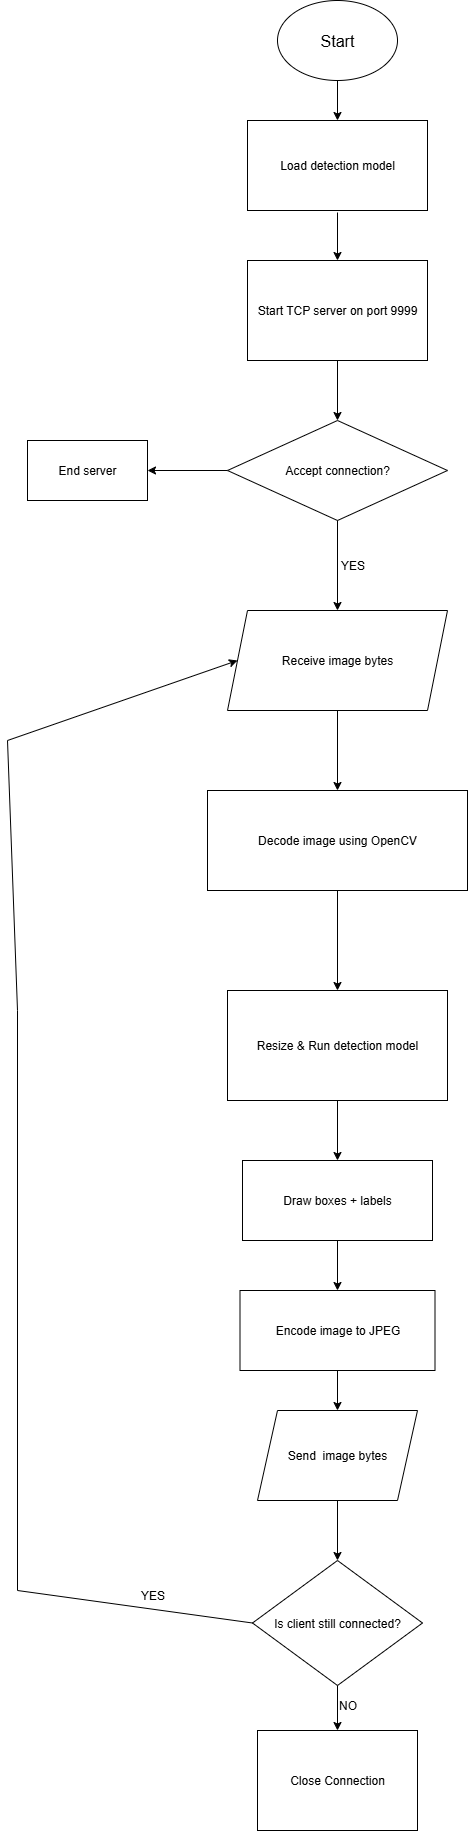

The diagram above was exported from draw.io. Its source (the exported page's mxGraphModel, read from the mxfile embedded in the PNG):
<mxGraphModel dx="1426" dy="751" grid="1" gridSize="10" guides="1" tooltips="1" connect="1" arrows="1" fold="1" page="1" pageScale="1" pageWidth="850" pageHeight="1100" background="light-dark(#FFFFFF,#121212)" math="0" shadow="0">
  <root>
    <mxCell id="0" />
    <mxCell id="1" parent="0" />
    <mxCell id="YrN76ssM8lIvOM6n07FE-1" value="&lt;font style=&quot;font-size: 16px;&quot;&gt;Start&lt;/font&gt;" style="ellipse;whiteSpace=wrap;html=1;" vertex="1" parent="1">
      <mxGeometry x="360" y="90" width="120" height="80" as="geometry" />
    </mxCell>
    <mxCell id="YrN76ssM8lIvOM6n07FE-3" value="" style="endArrow=classic;html=1;rounded=0;exitX=0.5;exitY=1;exitDx=0;exitDy=0;" edge="1" parent="1" source="YrN76ssM8lIvOM6n07FE-1" target="YrN76ssM8lIvOM6n07FE-4">
      <mxGeometry width="50" height="50" relative="1" as="geometry">
        <mxPoint x="400" y="410" as="sourcePoint" />
        <mxPoint x="420" y="240" as="targetPoint" />
      </mxGeometry>
    </mxCell>
    <mxCell id="YrN76ssM8lIvOM6n07FE-4" value="Load detection model" style="rounded=0;whiteSpace=wrap;html=1;" vertex="1" parent="1">
      <mxGeometry x="330" y="210" width="180" height="90" as="geometry" />
    </mxCell>
    <mxCell id="YrN76ssM8lIvOM6n07FE-5" value="" style="endArrow=classic;html=1;rounded=0;entryX=0.5;entryY=0;entryDx=0;entryDy=0;" edge="1" parent="1" target="YrN76ssM8lIvOM6n07FE-6">
      <mxGeometry width="50" height="50" relative="1" as="geometry">
        <mxPoint x="420" y="302" as="sourcePoint" />
        <mxPoint x="420" y="420" as="targetPoint" />
      </mxGeometry>
    </mxCell>
    <mxCell id="YrN76ssM8lIvOM6n07FE-6" value="Start TCP server on port 9999" style="rounded=0;whiteSpace=wrap;html=1;" vertex="1" parent="1">
      <mxGeometry x="330" y="350" width="180" height="100" as="geometry" />
    </mxCell>
    <mxCell id="YrN76ssM8lIvOM6n07FE-8" value="" style="endArrow=classic;html=1;rounded=0;exitX=0.5;exitY=1;exitDx=0;exitDy=0;entryX=0.5;entryY=0;entryDx=0;entryDy=0;" edge="1" parent="1" source="YrN76ssM8lIvOM6n07FE-6" target="YrN76ssM8lIvOM6n07FE-9">
      <mxGeometry width="50" height="50" relative="1" as="geometry">
        <mxPoint x="320" y="530" as="sourcePoint" />
        <mxPoint x="420" y="510" as="targetPoint" />
      </mxGeometry>
    </mxCell>
    <mxCell id="YrN76ssM8lIvOM6n07FE-9" value="Accept connection?" style="rhombus;whiteSpace=wrap;html=1;" vertex="1" parent="1">
      <mxGeometry x="310" y="510" width="220" height="100" as="geometry" />
    </mxCell>
    <mxCell id="YrN76ssM8lIvOM6n07FE-10" value="" style="endArrow=classic;html=1;rounded=0;exitX=0.5;exitY=1;exitDx=0;exitDy=0;entryX=0.5;entryY=0;entryDx=0;entryDy=0;" edge="1" parent="1" source="YrN76ssM8lIvOM6n07FE-9" target="YrN76ssM8lIvOM6n07FE-12">
      <mxGeometry width="50" height="50" relative="1" as="geometry">
        <mxPoint x="400" y="800" as="sourcePoint" />
        <mxPoint x="420" y="710" as="targetPoint" />
      </mxGeometry>
    </mxCell>
    <mxCell id="YrN76ssM8lIvOM6n07FE-11" value="YES" style="text;html=1;align=center;verticalAlign=middle;resizable=0;points=[];autosize=1;strokeColor=none;fillColor=none;" vertex="1" parent="1">
      <mxGeometry x="410" y="640" width="50" height="30" as="geometry" />
    </mxCell>
    <mxCell id="YrN76ssM8lIvOM6n07FE-12" value="Receive image bytes" style="shape=parallelogram;perimeter=parallelogramPerimeter;whiteSpace=wrap;html=1;fixedSize=1;" vertex="1" parent="1">
      <mxGeometry x="310" y="700" width="220" height="100" as="geometry" />
    </mxCell>
    <mxCell id="YrN76ssM8lIvOM6n07FE-13" value="" style="endArrow=classic;html=1;rounded=0;exitX=0;exitY=0.5;exitDx=0;exitDy=0;" edge="1" parent="1" source="YrN76ssM8lIvOM6n07FE-9" target="YrN76ssM8lIvOM6n07FE-14">
      <mxGeometry width="50" height="50" relative="1" as="geometry">
        <mxPoint x="600" y="610" as="sourcePoint" />
        <mxPoint x="650" y="560" as="targetPoint" />
      </mxGeometry>
    </mxCell>
    <mxCell id="YrN76ssM8lIvOM6n07FE-14" value="End server" style="rounded=0;whiteSpace=wrap;html=1;" vertex="1" parent="1">
      <mxGeometry x="110" y="530" width="120" height="60" as="geometry" />
    </mxCell>
    <mxCell id="YrN76ssM8lIvOM6n07FE-15" value="" style="endArrow=classic;html=1;rounded=0;exitX=0.5;exitY=1;exitDx=0;exitDy=0;" edge="1" parent="1" source="YrN76ssM8lIvOM6n07FE-12" target="YrN76ssM8lIvOM6n07FE-16">
      <mxGeometry width="50" height="50" relative="1" as="geometry">
        <mxPoint x="400" y="1080" as="sourcePoint" />
        <mxPoint x="420" y="920" as="targetPoint" />
      </mxGeometry>
    </mxCell>
    <mxCell id="YrN76ssM8lIvOM6n07FE-16" value="Decode image using OpenCV" style="rounded=0;whiteSpace=wrap;html=1;" vertex="1" parent="1">
      <mxGeometry x="290" y="880" width="260" height="100" as="geometry" />
    </mxCell>
    <mxCell id="YrN76ssM8lIvOM6n07FE-17" value="Resize &amp; Run detection model" style="rounded=0;whiteSpace=wrap;html=1;" vertex="1" parent="1">
      <mxGeometry x="310" y="1080" width="220" height="110" as="geometry" />
    </mxCell>
    <mxCell id="YrN76ssM8lIvOM6n07FE-18" value="" style="endArrow=classic;html=1;rounded=0;exitX=0.5;exitY=1;exitDx=0;exitDy=0;entryX=0.5;entryY=0;entryDx=0;entryDy=0;" edge="1" parent="1" source="YrN76ssM8lIvOM6n07FE-16" target="YrN76ssM8lIvOM6n07FE-17">
      <mxGeometry width="50" height="50" relative="1" as="geometry">
        <mxPoint x="400" y="1170" as="sourcePoint" />
        <mxPoint x="450" y="1120" as="targetPoint" />
      </mxGeometry>
    </mxCell>
    <mxCell id="YrN76ssM8lIvOM6n07FE-19" value="" style="endArrow=classic;html=1;rounded=0;exitX=0.5;exitY=1;exitDx=0;exitDy=0;" edge="1" parent="1" source="YrN76ssM8lIvOM6n07FE-17" target="YrN76ssM8lIvOM6n07FE-22">
      <mxGeometry width="50" height="50" relative="1" as="geometry">
        <mxPoint x="400" y="1510" as="sourcePoint" />
        <mxPoint x="420" y="1290" as="targetPoint" />
      </mxGeometry>
    </mxCell>
    <mxCell id="YrN76ssM8lIvOM6n07FE-22" value="Draw boxes + labels" style="rounded=0;whiteSpace=wrap;html=1;" vertex="1" parent="1">
      <mxGeometry x="325" y="1250" width="190" height="80" as="geometry" />
    </mxCell>
    <mxCell id="YrN76ssM8lIvOM6n07FE-23" value="" style="endArrow=classic;html=1;rounded=0;exitX=0.5;exitY=1;exitDx=0;exitDy=0;" edge="1" parent="1" source="YrN76ssM8lIvOM6n07FE-22" target="YrN76ssM8lIvOM6n07FE-24">
      <mxGeometry width="50" height="50" relative="1" as="geometry">
        <mxPoint x="400" y="1440" as="sourcePoint" />
        <mxPoint x="420" y="1480" as="targetPoint" />
      </mxGeometry>
    </mxCell>
    <mxCell id="YrN76ssM8lIvOM6n07FE-24" value="Encode image to JPEG" style="rounded=0;whiteSpace=wrap;html=1;" vertex="1" parent="1">
      <mxGeometry x="322.5" y="1380" width="195" height="80" as="geometry" />
    </mxCell>
    <mxCell id="YrN76ssM8lIvOM6n07FE-25" value="" style="endArrow=classic;html=1;rounded=0;exitX=0.5;exitY=1;exitDx=0;exitDy=0;entryX=0.5;entryY=0;entryDx=0;entryDy=0;" edge="1" parent="1" source="YrN76ssM8lIvOM6n07FE-24" target="YrN76ssM8lIvOM6n07FE-27">
      <mxGeometry width="50" height="50" relative="1" as="geometry">
        <mxPoint x="400" y="1590" as="sourcePoint" />
        <mxPoint x="418.8888888888889" y="1500" as="targetPoint" />
      </mxGeometry>
    </mxCell>
    <mxCell id="YrN76ssM8lIvOM6n07FE-31" value="" style="edgeStyle=orthogonalEdgeStyle;rounded=0;orthogonalLoop=1;jettySize=auto;html=1;" edge="1" parent="1" source="YrN76ssM8lIvOM6n07FE-27" target="YrN76ssM8lIvOM6n07FE-30">
      <mxGeometry relative="1" as="geometry" />
    </mxCell>
    <mxCell id="YrN76ssM8lIvOM6n07FE-27" value="Send&amp;nbsp; image bytes" style="shape=parallelogram;perimeter=parallelogramPerimeter;whiteSpace=wrap;html=1;fixedSize=1;" vertex="1" parent="1">
      <mxGeometry x="340" y="1500" width="160" height="90" as="geometry" />
    </mxCell>
    <mxCell id="YrN76ssM8lIvOM6n07FE-30" value="Is client still connected?" style="rhombus;whiteSpace=wrap;html=1;" vertex="1" parent="1">
      <mxGeometry x="335" y="1650" width="170" height="125" as="geometry" />
    </mxCell>
    <mxCell id="YrN76ssM8lIvOM6n07FE-32" value="" style="endArrow=classic;html=1;rounded=0;exitX=0;exitY=0.5;exitDx=0;exitDy=0;entryX=0;entryY=0.5;entryDx=0;entryDy=0;" edge="1" parent="1" source="YrN76ssM8lIvOM6n07FE-30" target="YrN76ssM8lIvOM6n07FE-12">
      <mxGeometry width="50" height="50" relative="1" as="geometry">
        <mxPoint x="90" y="1690" as="sourcePoint" />
        <mxPoint x="90" y="670" as="targetPoint" />
        <Array as="points">
          <mxPoint x="100" y="1680" />
          <mxPoint x="100" y="1100" />
          <mxPoint x="90" y="830" />
        </Array>
      </mxGeometry>
    </mxCell>
    <mxCell id="YrN76ssM8lIvOM6n07FE-33" value="YES" style="text;html=1;align=center;verticalAlign=middle;resizable=0;points=[];autosize=1;strokeColor=none;fillColor=none;" vertex="1" parent="1">
      <mxGeometry x="210" y="1670" width="50" height="30" as="geometry" />
    </mxCell>
    <mxCell id="YrN76ssM8lIvOM6n07FE-35" value="" style="endArrow=classic;html=1;rounded=0;exitX=0.5;exitY=1;exitDx=0;exitDy=0;" edge="1" parent="1" source="YrN76ssM8lIvOM6n07FE-30" target="YrN76ssM8lIvOM6n07FE-36">
      <mxGeometry width="50" height="50" relative="1" as="geometry">
        <mxPoint x="430" y="1880" as="sourcePoint" />
        <mxPoint x="420" y="1870" as="targetPoint" />
      </mxGeometry>
    </mxCell>
    <mxCell id="YrN76ssM8lIvOM6n07FE-36" value="Close Connection" style="rounded=0;whiteSpace=wrap;html=1;" vertex="1" parent="1">
      <mxGeometry x="340" y="1820" width="160" height="100" as="geometry" />
    </mxCell>
    <mxCell id="YrN76ssM8lIvOM6n07FE-39" value="NO" style="text;html=1;align=center;verticalAlign=middle;resizable=0;points=[];autosize=1;strokeColor=none;fillColor=none;" vertex="1" parent="1">
      <mxGeometry x="410" y="1780" width="40" height="30" as="geometry" />
    </mxCell>
  </root>
</mxGraphModel>